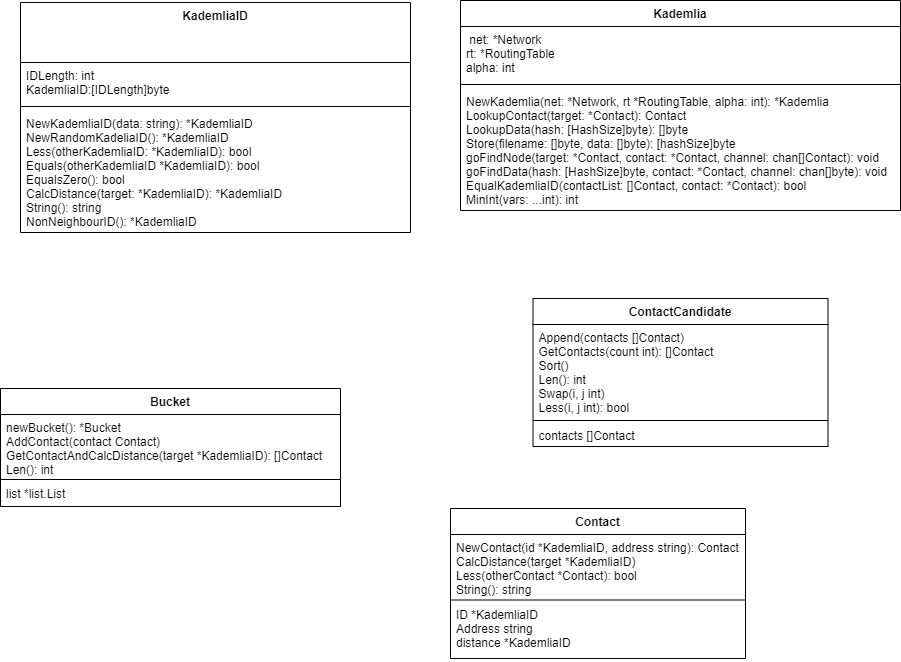

The diagram above was exported from draw.io. Its source (the exported page's mxGraphModel, read from the mxfile embedded in the PNG):
<mxGraphModel grid="1" gridSize="10" guides="1" tooltips="1" connect="1" arrows="1" page="1" fold="1" pageScale="1" pageWidth="827" pageHeight="1169" math="0" shadow="0">
  <root>
    <mxCell id="0" />
    <mxCell id="1" parent="0" />
    <mxCell id="OanZtUDmzNbydXeWQnYN-1" value="KademliaID" style="swimlane;fontStyle=1;align=center;verticalAlign=top;childLayout=stackLayout;horizontal=1;startSize=60;horizontalStack=0;resizeParent=1;resizeParentMax=0;resizeLast=0;collapsible=1;marginBottom=0;" vertex="1" parent="1">
      <mxGeometry x="-780" y="24" width="390" height="230" as="geometry" />
    </mxCell>
    <mxCell id="OanZtUDmzNbydXeWQnYN-2" value="IDLength: int&#10;KademliaID:[IDLength]byte" style="text;strokeColor=none;fillColor=none;align=left;verticalAlign=top;spacingLeft=4;spacingRight=4;overflow=hidden;rotatable=0;points=[[0,0.5],[1,0.5]];portConstraint=eastwest;" vertex="1" parent="OanZtUDmzNbydXeWQnYN-1">
      <mxGeometry y="60" width="390" height="40" as="geometry" />
    </mxCell>
    <mxCell id="OanZtUDmzNbydXeWQnYN-3" value="" style="line;strokeWidth=1;fillColor=none;align=left;verticalAlign=middle;spacingTop=-1;spacingLeft=3;spacingRight=3;rotatable=0;labelPosition=right;points=[];portConstraint=eastwest;" vertex="1" parent="OanZtUDmzNbydXeWQnYN-1">
      <mxGeometry y="100" width="390" height="8" as="geometry" />
    </mxCell>
    <mxCell id="OanZtUDmzNbydXeWQnYN-4" value="NewKademliaID(data: string): *KademliaID&#10;NewRandomKadeliaID(): *KademliaID&#10;Less(otherKademliaID: *KademliaID): bool&#10;Equals(otherKademliaID *KademliaID): bool&#10;EqualsZero(): bool&#10;CalcDistance(target: *KademliaID): *KademliaID&#10;String(): string&#10;NonNeighbourID(): *KademliaID&#10;&#10;" style="text;strokeColor=none;fillColor=none;align=left;verticalAlign=top;spacingLeft=4;spacingRight=4;overflow=hidden;rotatable=0;points=[[0,0.5],[1,0.5]];portConstraint=eastwest;" vertex="1" parent="OanZtUDmzNbydXeWQnYN-1">
      <mxGeometry y="108" width="390" height="122" as="geometry" />
    </mxCell>
    <mxCell id="ULsy65XSxkC3S-jUIj0J-1" value="Kademlia" style="swimlane;fontStyle=1;align=center;verticalAlign=top;childLayout=stackLayout;horizontal=1;startSize=26;horizontalStack=0;resizeParent=1;resizeParentMax=0;resizeLast=0;collapsible=1;marginBottom=0;" parent="1" vertex="1">
      <mxGeometry x="-340" y="22" width="440" height="210" as="geometry" />
    </mxCell>
    <mxCell id="ULsy65XSxkC3S-jUIj0J-2" value=" net: *Network&#10;rt: *RoutingTable&#10;alpha: int&#10;" style="text;strokeColor=none;fillColor=none;align=left;verticalAlign=top;spacingLeft=4;spacingRight=4;overflow=hidden;rotatable=0;points=[[0,0.5],[1,0.5]];portConstraint=eastwest;" parent="ULsy65XSxkC3S-jUIj0J-1" vertex="1">
      <mxGeometry y="26" width="440" height="54" as="geometry" />
    </mxCell>
    <mxCell id="ULsy65XSxkC3S-jUIj0J-3" value="" style="line;strokeWidth=1;fillColor=none;align=left;verticalAlign=middle;spacingTop=-1;spacingLeft=3;spacingRight=3;rotatable=0;labelPosition=right;points=[];portConstraint=eastwest;" parent="ULsy65XSxkC3S-jUIj0J-1" vertex="1">
      <mxGeometry y="80" width="440" height="8" as="geometry" />
    </mxCell>
    <mxCell id="ULsy65XSxkC3S-jUIj0J-4" value="NewKademlia(net: *Network, rt *RoutingTable, alpha: int): *Kademlia&#10;LookupContact(target: *Contact): Contact&#10;LookupData(hash: [HashSize]byte): []byte&#10;Store(filename: []byte, data: []byte): [hashSize]byte&#10;goFindNode(target: *Contact, contact: *Contact, channel: chan[]Contact): void&#10;goFindData(hash: [HashSize]byte, contact: *Contact, channel: chan[]byte): void&#10;EqualKademliaID(contactList: []Contact, contact: *Contact): bool&#10;MinInt(vars: ...int): int&#10;&#10;&#10;" style="text;strokeColor=none;fillColor=none;align=left;verticalAlign=top;spacingLeft=4;spacingRight=4;overflow=hidden;rotatable=0;points=[[0,0.5],[1,0.5]];portConstraint=eastwest;" parent="ULsy65XSxkC3S-jUIj0J-1" vertex="1">
      <mxGeometry y="88" width="440" height="122" as="geometry" />
    </mxCell>
    <mxCell id="rZAoZWeIpEz3Nkfq6F9t-1" value="Bucket" style="swimlane;fontStyle=1;align=center;verticalAlign=top;childLayout=stackLayout;horizontal=1;startSize=26;horizontalStack=0;resizeParent=1;resizeParentMax=0;resizeLast=0;collapsible=1;marginBottom=0;" vertex="1" parent="1">
      <mxGeometry x="-800" y="410" width="340" height="118" as="geometry" />
    </mxCell>
    <mxCell id="rZAoZWeIpEz3Nkfq6F9t-2" value="newBucket(): *Bucket&#10;AddContact(contact Contact)&#10;GetContactAndCalcDistance(target *KademliaID): []Contact&#10;Len(): int" style="text;strokeColor=none;fillColor=none;align=left;verticalAlign=top;spacingLeft=4;spacingRight=4;overflow=hidden;rotatable=0;points=[[0,0.5],[1,0.5]];portConstraint=eastwest;" vertex="1" parent="rZAoZWeIpEz3Nkfq6F9t-1">
      <mxGeometry y="26" width="340" height="64" as="geometry" />
    </mxCell>
    <mxCell id="rZAoZWeIpEz3Nkfq6F9t-3" value="" style="line;strokeWidth=1;fillColor=none;align=left;verticalAlign=middle;spacingTop=-1;spacingLeft=3;spacingRight=3;rotatable=0;labelPosition=right;points=[];portConstraint=eastwest;" vertex="1" parent="rZAoZWeIpEz3Nkfq6F9t-1">
      <mxGeometry y="90" width="340" height="2" as="geometry" />
    </mxCell>
    <mxCell id="rZAoZWeIpEz3Nkfq6F9t-4" value="list *list.List" style="text;strokeColor=none;fillColor=none;align=left;verticalAlign=top;spacingLeft=4;spacingRight=4;overflow=hidden;rotatable=0;points=[[0,0.5],[1,0.5]];portConstraint=eastwest;" vertex="1" parent="rZAoZWeIpEz3Nkfq6F9t-1">
      <mxGeometry y="92" width="340" height="26" as="geometry" />
    </mxCell>
    <mxCell id="rZAoZWeIpEz3Nkfq6F9t-9" value="ContactCandidate" style="swimlane;fontStyle=1;align=center;verticalAlign=top;childLayout=stackLayout;horizontal=1;startSize=26;horizontalStack=0;resizeParent=1;resizeParentMax=0;resizeLast=0;collapsible=1;marginBottom=0;" vertex="1" parent="1">
      <mxGeometry x="-267.5" y="320" width="295" height="148" as="geometry" />
    </mxCell>
    <mxCell id="rZAoZWeIpEz3Nkfq6F9t-10" value="Append(contacts []Contact)&#10;GetContacts(count int): []Contact&#10;Sort()&#10;Len(): int&#10;Swap(i, j int)&#10;Less(i, j int): bool&#10;&#10;" style="text;strokeColor=none;fillColor=none;align=left;verticalAlign=top;spacingLeft=4;spacingRight=4;overflow=hidden;rotatable=0;points=[[0,0.5],[1,0.5]];portConstraint=eastwest;" vertex="1" parent="rZAoZWeIpEz3Nkfq6F9t-9">
      <mxGeometry y="26" width="295" height="94" as="geometry" />
    </mxCell>
    <mxCell id="rZAoZWeIpEz3Nkfq6F9t-11" value="" style="line;strokeWidth=1;fillColor=none;align=left;verticalAlign=middle;spacingTop=-1;spacingLeft=3;spacingRight=3;rotatable=0;labelPosition=right;points=[];portConstraint=eastwest;" vertex="1" parent="rZAoZWeIpEz3Nkfq6F9t-9">
      <mxGeometry y="120" width="295" height="4" as="geometry" />
    </mxCell>
    <mxCell id="rZAoZWeIpEz3Nkfq6F9t-12" value="contacts []Contact" style="text;strokeColor=none;fillColor=none;align=left;verticalAlign=top;spacingLeft=4;spacingRight=4;overflow=hidden;rotatable=0;points=[[0,0.5],[1,0.5]];portConstraint=eastwest;" vertex="1" parent="rZAoZWeIpEz3Nkfq6F9t-9">
      <mxGeometry y="124" width="295" height="24" as="geometry" />
    </mxCell>
    <mxCell id="rZAoZWeIpEz3Nkfq6F9t-5" value="Contact" style="swimlane;fontStyle=1;align=center;verticalAlign=top;childLayout=stackLayout;horizontal=1;startSize=26;horizontalStack=0;resizeParent=1;resizeParentMax=0;resizeLast=0;collapsible=1;marginBottom=0;" vertex="1" parent="1">
      <mxGeometry x="-350" y="530" width="295" height="150" as="geometry" />
    </mxCell>
    <mxCell id="rZAoZWeIpEz3Nkfq6F9t-6" value="NewContact(id *KademliaID, address string): Contact&#10;CalcDistance(target *KademliaID)&#10;Less(otherContact *Contact): bool&#10;String(): string" style="text;strokeColor=none;fillColor=none;align=left;verticalAlign=top;spacingLeft=4;spacingRight=4;overflow=hidden;rotatable=0;points=[[0,0.5],[1,0.5]];portConstraint=eastwest;" vertex="1" parent="rZAoZWeIpEz3Nkfq6F9t-5">
      <mxGeometry y="26" width="295" height="64" as="geometry" />
    </mxCell>
    <mxCell id="rZAoZWeIpEz3Nkfq6F9t-7" value="" style="line;strokeWidth=1;fillColor=none;align=left;verticalAlign=middle;spacingTop=-1;spacingLeft=3;spacingRight=3;rotatable=0;labelPosition=right;points=[];portConstraint=eastwest;" vertex="1" parent="rZAoZWeIpEz3Nkfq6F9t-5">
      <mxGeometry y="90" width="295" height="3" as="geometry" />
    </mxCell>
    <mxCell id="rZAoZWeIpEz3Nkfq6F9t-8" value="ID *KademliaID&#10;&#09;Address string&#10;&#09;distance *KademliaID" style="text;strokeColor=none;fillColor=none;align=left;verticalAlign=top;spacingLeft=4;spacingRight=4;overflow=hidden;rotatable=0;points=[[0,0.5],[1,0.5]];portConstraint=eastwest;" vertex="1" parent="rZAoZWeIpEz3Nkfq6F9t-5">
      <mxGeometry y="93" width="295" height="57" as="geometry" />
    </mxCell>
  </root>
</mxGraphModel>